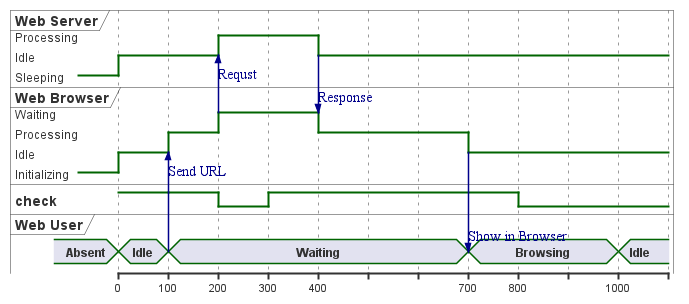

The diagram above was rendered by PlantUML. Its source (embedded in the PNG):
@startuml

robust "Web Server" as WS
robust "Web Browser" as WB
binary "check" as BI
concise "Web User" as WU

WB is Initializing
WU is Absent
WS is Sleeping
BI is high

@0
WU is Idle
WB is Idle
WS is Idle

@100
WU is Waiting
WU -> WB : Send URL
WB is Processing
BI is high

@200
WB is Waiting
WB -> WS : Requst
WS is Processing
BI is low

@300
BI is high

@400
WS is Idle
WS -> WB : Response
WB is Processing

@700
WB is Idle
WB -> WU : Show in Browser
WU is Browsing

@800
BI is low

@1000
WU is Idle

@enduml